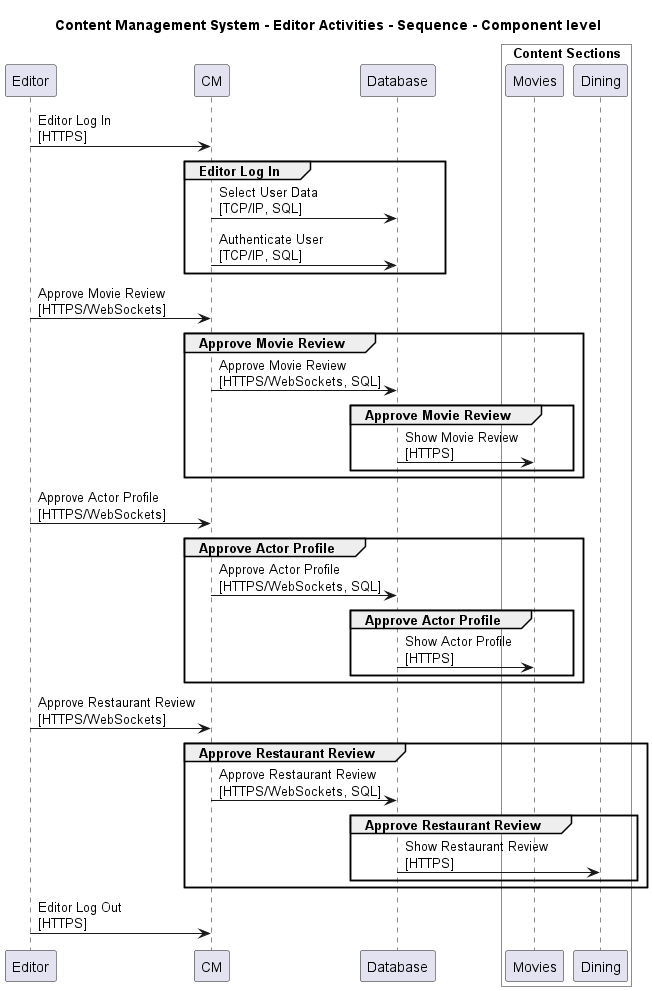

The diagram above was rendered by PlantUML. Its source (embedded in the PNG):
@startuml

title Content Management System - Editor Activities - Sequence - Component level

participant "Editor" as ContentManagementSystem.Actors.Editor
participant "CM" as ContentManagementSystem.SoftwareSystems.CM
participant "Database" as ContentManagementSystem.SoftwareSystems.Database

box "Admin" #White
    
box "Content Sections" #White
    participant "Movies" as ContentManagementSystem.SoftwareSystems.Admin.Containers.ContentSections.Components.Movies
    participant "Dining" as ContentManagementSystem.SoftwareSystems.Admin.Containers.ContentSections.Components.Dining
end box

end box


ContentManagementSystem.Actors.Editor -> ContentManagementSystem.SoftwareSystems.CM : Editor Log In\n[HTTPS]
group Editor Log In
ContentManagementSystem.SoftwareSystems.CM -> ContentManagementSystem.SoftwareSystems.Database : Select User Data\n[TCP/IP, SQL]
ContentManagementSystem.SoftwareSystems.CM -> ContentManagementSystem.SoftwareSystems.Database : Authenticate User\n[TCP/IP, SQL]
end
ContentManagementSystem.Actors.Editor -> ContentManagementSystem.SoftwareSystems.CM : Approve Movie Review\n[HTTPS/WebSockets]
group Approve Movie Review
ContentManagementSystem.SoftwareSystems.CM -> ContentManagementSystem.SoftwareSystems.Database : Approve Movie Review\n[HTTPS/WebSockets, SQL]
group Approve Movie Review
ContentManagementSystem.SoftwareSystems.Database -> ContentManagementSystem.SoftwareSystems.Admin.Containers.ContentSections.Components.Movies : Show Movie Review\n[HTTPS]
end
end
ContentManagementSystem.Actors.Editor -> ContentManagementSystem.SoftwareSystems.CM : Approve Actor Profile\n[HTTPS/WebSockets]
group Approve Actor Profile
ContentManagementSystem.SoftwareSystems.CM -> ContentManagementSystem.SoftwareSystems.Database : Approve Actor Profile\n[HTTPS/WebSockets, SQL]
group Approve Actor Profile
ContentManagementSystem.SoftwareSystems.Database -> ContentManagementSystem.SoftwareSystems.Admin.Containers.ContentSections.Components.Movies : Show Actor Profile\n[HTTPS]
end
end
ContentManagementSystem.Actors.Editor -> ContentManagementSystem.SoftwareSystems.CM : Approve Restaurant Review\n[HTTPS/WebSockets]
group Approve Restaurant Review
ContentManagementSystem.SoftwareSystems.CM -> ContentManagementSystem.SoftwareSystems.Database : Approve Restaurant Review\n[HTTPS/WebSockets, SQL]
group Approve Restaurant Review
ContentManagementSystem.SoftwareSystems.Database -> ContentManagementSystem.SoftwareSystems.Admin.Containers.ContentSections.Components.Dining : Show Restaurant Review\n[HTTPS]
end
end
ContentManagementSystem.Actors.Editor -> ContentManagementSystem.SoftwareSystems.CM : Editor Log Out\n[HTTPS]


@enduml